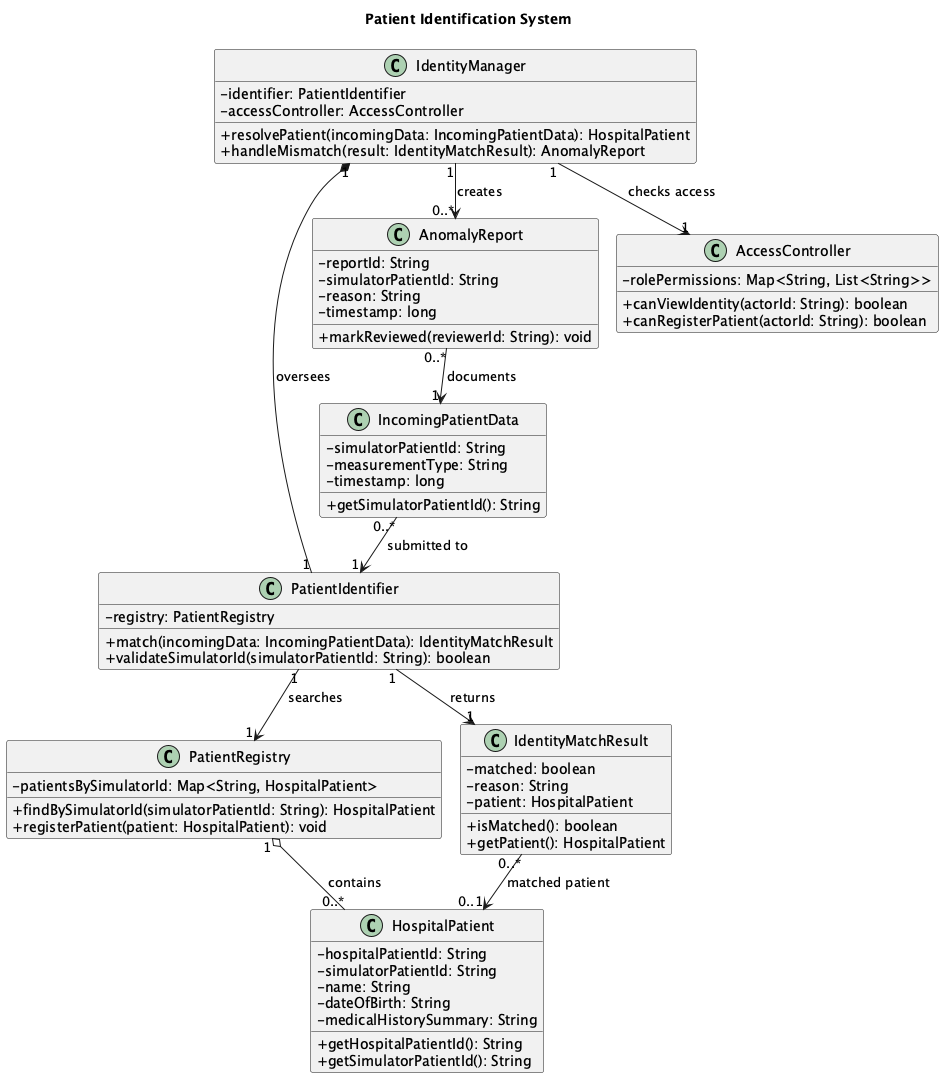

The diagram above was rendered by PlantUML. Its source (embedded in the PNG):
@startuml PatientIdentificationSystem
!pragma layout smetana
title Patient Identification System
skinparam classAttributeIconSize 0

class PatientIdentifier {
  -registry: PatientRegistry
  +match(incomingData: IncomingPatientData): IdentityMatchResult
  +validateSimulatorId(simulatorPatientId: String): boolean
}

class HospitalPatient {
  -hospitalPatientId: String
  -simulatorPatientId: String
  -name: String
  -dateOfBirth: String
  -medicalHistorySummary: String
  +getHospitalPatientId(): String
  +getSimulatorPatientId(): String
}

class IdentityManager {
  -identifier: PatientIdentifier
  -accessController: AccessController
  +resolvePatient(incomingData: IncomingPatientData): HospitalPatient
  +handleMismatch(result: IdentityMatchResult): AnomalyReport
}

class PatientRegistry {
  -patientsBySimulatorId: Map<String, HospitalPatient>
  +findBySimulatorId(simulatorPatientId: String): HospitalPatient
  +registerPatient(patient: HospitalPatient): void
}

class IncomingPatientData {
  -simulatorPatientId: String
  -measurementType: String
  -timestamp: long
  +getSimulatorPatientId(): String
}

class IdentityMatchResult {
  -matched: boolean
  -reason: String
  -patient: HospitalPatient
  +isMatched(): boolean
  +getPatient(): HospitalPatient
}

class AnomalyReport {
  -reportId: String
  -simulatorPatientId: String
  -reason: String
  -timestamp: long
  +markReviewed(reviewerId: String): void
}

class AccessController {
  -rolePermissions: Map<String, List<String>>
  +canViewIdentity(actorId: String): boolean
  +canRegisterPatient(actorId: String): boolean
}

IdentityManager "1" *-- "1" PatientIdentifier : oversees
IdentityManager "1" --> "1" AccessController : checks access
IdentityManager "1" --> "0..*" AnomalyReport : creates
PatientIdentifier "1" --> "1" PatientRegistry : searches
PatientRegistry "1" o-- "0..*" HospitalPatient : contains
PatientIdentifier "1" --> "1" IdentityMatchResult : returns
IdentityMatchResult "0..*" --> "0..1" HospitalPatient : matched patient
IncomingPatientData "0..*" --> "1" PatientIdentifier : submitted to
AnomalyReport "0..*" --> "1" IncomingPatientData : documents

@enduml